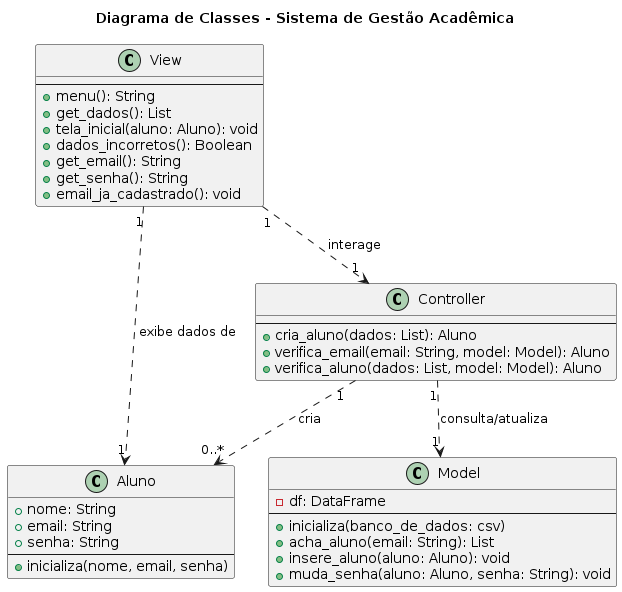

The diagram above was rendered by PlantUML. Its source (embedded in the PNG):
@startuml
title Diagrama de Classes - Sistema de Gestão Acadêmica

class Aluno {
    + nome: String
    + email: String
    + senha: String
    --
    + inicializa(nome, email, senha)
}

class View {
    --
    + menu(): String
    + get_dados(): List
    + tela_inicial(aluno: Aluno): void
    + dados_incorretos(): Boolean
    + get_email(): String
    + get_senha(): String
    + email_ja_cadastrado(): void
}

class Controller {
    --
    + cria_aluno(dados: List): Aluno
    + verifica_email(email: String, model: Model): Aluno
    + verifica_aluno(dados: List, model: Model): Aluno
}

class Model {
    - df: DataFrame
    --
    + inicializa(banco_de_dados: csv)
    + acha_aluno(email: String): List
    + insere_aluno(aluno: Aluno): void
    + muda_senha(aluno: Aluno, senha: String): void
}

' Relacionamentos baseados no fluxo do main.py
Controller "1" ..> "0..*" Aluno : cria
Controller "1" ..> "1" Model : consulta/atualiza
View "1" ..> "1" Controller : interage
View "1" ..> "1" Aluno : exibe dados de
@enduml